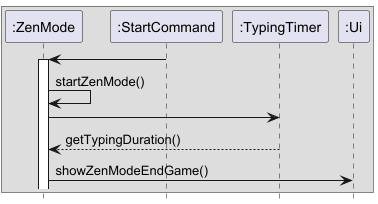

The diagram above was rendered by PlantUML. Its source (embedded in the PNG):
@startuml
'https://plantuml.com/sequence-diagram
hide footbox

box
participant ":ZenMode" as ZenMode
participant ":StartCommand" as StartCommand
participant ":StartCommand" as StartCommand
participant ":TypingTimer" as TypingTimer
participant ":Ui" as Ui

StartCommand -> ZenMode
activate ZenMode
ZenMode -> ZenMode: startZenMode()
ZenMode -> TypingTimer
TypingTimer --> ZenMode: getTypingDuration()
ZenMode -> Ui : showZenModeEndGame()

end box
@enduml